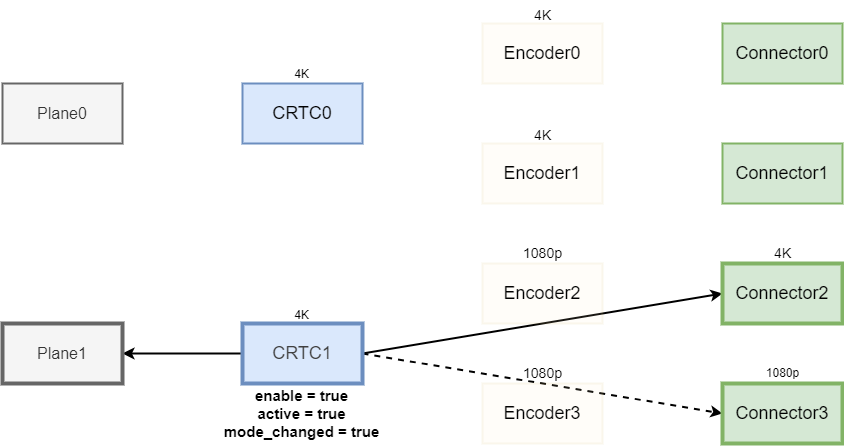

The diagram above was exported from draw.io. Its source (the exported page's mxGraphModel, read from the mxfile embedded in the PNG):
<mxGraphModel dx="1775" dy="787" grid="1" gridSize="10" guides="1" tooltips="1" connect="1" arrows="1" fold="1" page="1" pageScale="1" pageWidth="850" pageHeight="1100" background="#ffffff" math="0" shadow="0">
  <root>
    <mxCell id="0" />
    <mxCell id="1" parent="0" />
    <mxCell id="49" value="&lt;font style=&quot;font-size: 18px;&quot;&gt;CRTC0&lt;/font&gt;" style="rounded=0;whiteSpace=wrap;html=1;fillColor=#dae8fc;strokeColor=#6c8ebf;strokeWidth=2;" parent="1" vertex="1">
      <mxGeometry x="170" y="200" width="120" height="60" as="geometry" />
    </mxCell>
    <mxCell id="50" style="edgeStyle=none;html=1;exitX=0;exitY=0.5;exitDx=0;exitDy=0;strokeWidth=2;" parent="1" source="52" target="54" edge="1">
      <mxGeometry relative="1" as="geometry" />
    </mxCell>
    <mxCell id="51" style="edgeStyle=none;html=1;exitX=1;exitY=0.5;exitDx=0;exitDy=0;entryX=0;entryY=0.5;entryDx=0;entryDy=0;strokeWidth=2;" parent="1" source="52" target="57" edge="1">
      <mxGeometry relative="1" as="geometry" />
    </mxCell>
    <mxCell id="70" style="edgeStyle=none;html=1;exitX=1;exitY=0.5;exitDx=0;exitDy=0;entryX=0;entryY=0.5;entryDx=0;entryDy=0;strokeWidth=2;dashed=1;" parent="1" source="52" target="58" edge="1">
      <mxGeometry relative="1" as="geometry" />
    </mxCell>
    <mxCell id="52" value="&lt;span style=&quot;color: rgb(63, 63, 63); font-size: 18px;&quot;&gt;CRTC1&lt;/span&gt;" style="rounded=0;whiteSpace=wrap;html=1;fillColor=#dae8fc;strokeColor=#6c8ebf;strokeWidth=4;" parent="1" vertex="1">
      <mxGeometry x="170" y="440" width="120" height="60" as="geometry" />
    </mxCell>
    <mxCell id="53" value="&lt;font style=&quot;font-size: 16px;&quot;&gt;Plane0&lt;/font&gt;" style="rounded=0;whiteSpace=wrap;html=1;fillColor=#f5f5f5;fontColor=#333333;strokeColor=#666666;strokeWidth=2;" parent="1" vertex="1">
      <mxGeometry x="-70" y="200" width="120" height="60" as="geometry" />
    </mxCell>
    <mxCell id="54" value="&lt;font style=&quot;font-size: 16px;&quot;&gt;Plane1&lt;/font&gt;" style="rounded=0;whiteSpace=wrap;html=1;fillColor=#f5f5f5;fontColor=#333333;strokeColor=#666666;strokeWidth=4;" parent="1" vertex="1">
      <mxGeometry x="-70" y="440" width="120" height="60" as="geometry" />
    </mxCell>
    <mxCell id="55" value="&lt;font style=&quot;font-size: 18px;&quot;&gt;Connector0&lt;/font&gt;" style="rounded=0;whiteSpace=wrap;html=1;fillColor=#d5e8d4;strokeColor=#82b366;strokeWidth=2;" parent="1" vertex="1">
      <mxGeometry x="650" y="140" width="120" height="60" as="geometry" />
    </mxCell>
    <mxCell id="56" value="&lt;font style=&quot;font-size: 18px;&quot;&gt;Connector1&lt;/font&gt;" style="rounded=0;whiteSpace=wrap;html=1;fillColor=#d5e8d4;strokeColor=#82b366;strokeWidth=2;" parent="1" vertex="1">
      <mxGeometry x="650" y="260" width="120" height="60" as="geometry" />
    </mxCell>
    <mxCell id="57" value="&lt;font style=&quot;font-size: 18px;&quot;&gt;Connector2&lt;/font&gt;" style="rounded=0;whiteSpace=wrap;html=1;fillColor=#d5e8d4;strokeColor=#82b366;strokeWidth=4;" parent="1" vertex="1">
      <mxGeometry x="650" y="380" width="120" height="60" as="geometry" />
    </mxCell>
    <mxCell id="58" value="&lt;font style=&quot;font-size: 18px;&quot;&gt;Connector3&lt;/font&gt;" style="rounded=0;whiteSpace=wrap;html=1;fillColor=#d5e8d4;strokeColor=#82b366;strokeWidth=4;" parent="1" vertex="1">
      <mxGeometry x="650" y="500" width="120" height="60" as="geometry" />
    </mxCell>
    <mxCell id="59" value="&lt;font style=&quot;font-size: 18px;&quot;&gt;Encoder0&lt;/font&gt;" style="rounded=0;whiteSpace=wrap;html=1;fillColor=#fff2cc;strokeColor=#d6b656;strokeWidth=2;glass=0;shadow=0;absoluteArcSize=0;opacity=10;" parent="1" vertex="1">
      <mxGeometry x="410" y="140" width="120" height="60" as="geometry" />
    </mxCell>
    <mxCell id="60" value="&lt;font style=&quot;font-size: 18px;&quot;&gt;Encoder1&lt;/font&gt;" style="rounded=0;whiteSpace=wrap;html=1;fillColor=#fff2cc;strokeColor=#d6b656;strokeWidth=2;glass=0;shadow=0;absoluteArcSize=0;opacity=10;" parent="1" vertex="1">
      <mxGeometry x="410" y="260" width="120" height="60" as="geometry" />
    </mxCell>
    <mxCell id="61" value="&lt;font style=&quot;font-size: 18px;&quot;&gt;Encoder2&lt;/font&gt;" style="rounded=0;whiteSpace=wrap;html=1;fillColor=#fff2cc;strokeColor=#d6b656;strokeWidth=2;glass=0;shadow=0;absoluteArcSize=0;opacity=10;" parent="1" vertex="1">
      <mxGeometry x="410" y="380" width="120" height="60" as="geometry" />
    </mxCell>
    <mxCell id="62" value="&lt;font style=&quot;font-size: 18px;&quot;&gt;Encoder3&lt;/font&gt;" style="rounded=0;whiteSpace=wrap;html=1;fillColor=#fff2cc;strokeColor=#d6b656;strokeWidth=2;glass=0;shadow=0;absoluteArcSize=0;opacity=10;" parent="1" vertex="1">
      <mxGeometry x="410" y="500" width="120" height="60" as="geometry" />
    </mxCell>
    <mxCell id="63" value="&lt;font style=&quot;font-size: 14px;&quot;&gt;1080p&lt;/font&gt;" style="text;html=1;align=center;verticalAlign=middle;resizable=0;points=[];autosize=1;strokeColor=none;fillColor=none;rounded=0;glass=0;shadow=0;absoluteArcSize=0;opacity=10;" parent="1" vertex="1">
      <mxGeometry x="440" y="475" width="60" height="30" as="geometry" />
    </mxCell>
    <mxCell id="64" value="&lt;font style=&quot;font-size: 14px;&quot;&gt;1080p&lt;/font&gt;" style="text;html=1;align=center;verticalAlign=middle;resizable=0;points=[];autosize=1;strokeColor=none;fillColor=none;strokeWidth=2;rounded=0;glass=0;shadow=0;absoluteArcSize=0;opacity=10;" parent="1" vertex="1">
      <mxGeometry x="440" y="355" width="60" height="30" as="geometry" />
    </mxCell>
    <mxCell id="65" value="&lt;font style=&quot;font-size: 14px;&quot;&gt;4K&lt;/font&gt;" style="text;html=1;align=center;verticalAlign=middle;resizable=0;points=[];autosize=1;strokeColor=none;fillColor=none;strokeWidth=2;rounded=0;glass=0;shadow=0;absoluteArcSize=0;opacity=10;" parent="1" vertex="1">
      <mxGeometry x="450" y="117" width="40" height="30" as="geometry" />
    </mxCell>
    <mxCell id="66" value="&lt;font style=&quot;font-size: 14px;&quot;&gt;4K&lt;/font&gt;" style="text;html=1;align=center;verticalAlign=middle;resizable=0;points=[];autosize=1;strokeColor=none;fillColor=none;strokeWidth=2;rounded=0;glass=0;shadow=0;absoluteArcSize=0;opacity=10;" parent="1" vertex="1">
      <mxGeometry x="450" y="237" width="40" height="30" as="geometry" />
    </mxCell>
    <mxCell id="67" value="&lt;font style=&quot;font-size: 14px;&quot;&gt;4K&lt;/font&gt;" style="text;html=1;align=center;verticalAlign=middle;resizable=0;points=[];autosize=1;strokeColor=none;fillColor=none;strokeWidth=2;rounded=0;glass=0;shadow=0;absoluteArcSize=0;opacity=10;" parent="1" vertex="1">
      <mxGeometry x="690" y="355" width="40" height="30" as="geometry" />
    </mxCell>
    <mxCell id="68" value="4K" style="text;html=1;align=center;verticalAlign=middle;resizable=0;points=[];autosize=1;strokeColor=none;fillColor=none;" parent="1" vertex="1">
      <mxGeometry x="209" y="417" width="40" height="30" as="geometry" />
    </mxCell>
    <mxCell id="69" value="4K" style="text;html=1;align=center;verticalAlign=middle;resizable=0;points=[];autosize=1;strokeColor=none;fillColor=none;" parent="1" vertex="1">
      <mxGeometry x="209" y="176" width="40" height="30" as="geometry" />
    </mxCell>
    <mxCell id="71" value="1080p" style="text;html=1;align=center;verticalAlign=middle;resizable=0;points=[];autosize=1;strokeColor=none;fillColor=none;" parent="1" vertex="1">
      <mxGeometry x="680" y="475" width="60" height="30" as="geometry" />
    </mxCell>
    <mxCell id="77" value="&lt;div&gt;&lt;font style=&quot;font-size: 15px;&quot;&gt;&lt;b style=&quot;&quot;&gt;enable = true&lt;/b&gt;&lt;/font&gt;&lt;/div&gt;&lt;div&gt;&lt;font style=&quot;font-size: 15px;&quot;&gt;&lt;b&gt;active = true&lt;/b&gt;&lt;/font&gt;&lt;/div&gt;&lt;font style=&quot;font-size: 15px;&quot;&gt;&lt;b style=&quot;&quot;&gt;mode_changed = true&lt;/b&gt;&lt;/font&gt;" style="text;html=1;align=center;verticalAlign=middle;resizable=0;points=[];autosize=1;strokeColor=none;fillColor=none;" vertex="1" parent="1">
      <mxGeometry x="139" y="495" width="180" height="70" as="geometry" />
    </mxCell>
  </root>
</mxGraphModel>